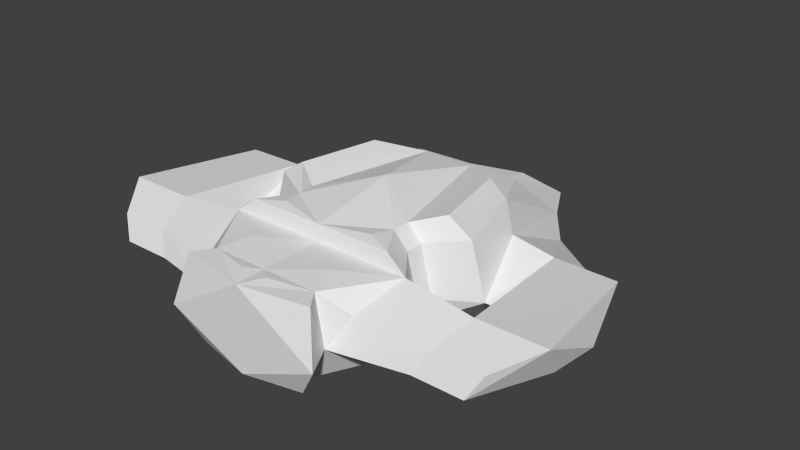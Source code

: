 # Source: heavy.blend  (saved by Blender 2.64.2; exported with 4.5.12 LTS)
import bpy
from mathutils import Matrix  # noqa: F401  (used for matrix-valued properties, if any)

bpy.ops.wm.read_factory_settings(use_empty=True)
scene = bpy.context.scene
scene.name = 'Scene'

# ---- collections
col_collection_1 = bpy.data.collections.new('Collection 1'); scene.collection.children.link(col_collection_1)

# ---- world
world_world = bpy.data.worlds.new('World'); scene.world = world_world
world_world.color = (0.05088, 0.05088, 0.05088)
world_world.use_sun_shadow = False
world_world.sun_shadow_jitter_overblur = 0.0
world_world.cycles.sampling_method = 'MANUAL'
world_world.cycles.sample_map_resolution = 256

# ---- meshes
me_plane_002 = bpy.data.meshes.new('Plane.002')
me_plane_002.from_pydata([(-6.483, -20.94, 3.532), (-9.637, -14.72, 8.5), (-5.595, -20.94, 8.5), (-8.248, -19.47, 6.687), (-8.168, -9.425, 3.532), (-12.51, -7.666, 4.0), (-6.985, -9.425, 8.5), (-10.96, -7.666, 9.442), (-5.704, -9.425, 0.0), (-4.367, 15.36, 0.0), (-6.413, 10.62, 0.0), (-9.785, -3.947, 0.0), (-5.677, 14.84, 4.0), (-7.939, 10.62, 4.0), (-5.677, 6.325, 8.5), (-8.674, 0.5575, 9.442), (0.0, -8.497, 0.0), (0.0, 15.36, 0.0), (-7.744, -14.72, 0.0), (0.0, 16.39, 4.0), (0.0, 5.147, 8.5), (0.0, 7.122, 5.488), (-5.704, -11.26, 0.0), (-8.168, -11.26, 3.532), (-6.985, -11.26, 8.5), (0.0, -11.64, 0.0), (0.0, -14.72, 0.0), (-4.635, -20.94, 0.0), (0.0, -14.72, 8.5), (0.0, -20.94, 0.0), (0.0, -20.94, 8.5), (-8.145, -24.05, 3.532), (-5.689, -22.81, 0.0), (-6.966, -22.81, 8.5), (0.0, -24.05, 0.0), (0.0, -24.05, 8.5), (-5.557, -9.425, 10.08), (-2.586, 3.365, 10.08), (-6.812, 0.5575, 11.02), (-8.508, -7.666, 11.02), (0.0, 3.365, 10.08), (-5.557, -11.26, 10.08), (-7.528, -14.5, 10.08), (0.0, -14.5, 10.08), (-4.526, -17.83, 8.793), (-1.386, -21.98, 8.691), (0.0, -5.692, 11.54), (-4.84, -13.42, 10.31), (-15.49, -18.92, 6.166), (-16.63, -14.97, 7.683), (-14.33, -19.84, 4.0), (-15.64, -12.55, 4.0), (-10.95, -1.57, 7.521), (-15.36, -7.666, 4.0), (-11.31, 5.964, 4.0), (-15.27, -1.57, 6.77), (-23.01, -7.666, 4.0), (-18.06, 1.28, 4.0), (-21.45, -1.57, 6.678), (-20.57, -18.92, 6.166), (-23.52, -14.97, 7.683), (-19.41, -19.84, 4.0), (-22.53, -12.55, 4.0)], [], [(2, 1, 3), (0, 2, 3), (50, 48, 59, 61), (9, 16, 8), (17, 16, 9), (8, 10, 9), (8, 11, 10), (15, 14, 13), (17, 9, 19), (13, 12, 9), (22, 23, 8), (21, 14, 20), (21, 12, 14), (9, 12, 19), (14, 12, 13), (10, 13, 9), (19, 12, 21), (25, 22, 16), (26, 18, 22), (29, 27, 26), (5, 10, 11), (34, 32, 27), (22, 8, 16), (25, 26, 22), (22, 18, 23), (27, 18, 26), (29, 34, 27), (35, 33, 31), (34, 31, 32), (37, 20, 14), (38, 37, 15), (43, 42, 28), (40, 20, 37), (36, 37, 39), (38, 39, 37), (34, 35, 31), (37, 14, 15), (38, 15, 39), (41, 24, 42), (8, 4, 5), (23, 24, 6), (8, 5, 11), (13, 10, 5), (57, 58, 55, 54), (30, 2, 45), (27, 0, 18), (31, 33, 0), (32, 31, 0), (23, 4, 8), (4, 23, 6), (1, 24, 23), (45, 35, 30), (18, 0, 23), (33, 2, 0), (27, 32, 0), (2, 33, 35), (6, 24, 41), (36, 39, 6), (15, 7, 39), (24, 1, 42), (36, 6, 41), (42, 1, 28), (39, 7, 6), (45, 2, 35), (44, 2, 30), (28, 1, 44), (44, 1, 2), (44, 30, 28), (41, 43, 46), (40, 37, 46), (36, 41, 46), (37, 36, 46), (41, 42, 47), (47, 43, 41), (47, 42, 43), (49, 48, 3, 1), (48, 50, 0, 3), (50, 51, 23, 0), (51, 49, 1, 23), (5, 4, 6, 7), (5, 7, 52), (57, 56, 58), (55, 53, 5, 52), (61, 59, 60, 62), (54, 55, 52, 13), (13, 5, 53, 54), (54, 53, 56, 57), (51, 50, 61, 62), (62, 56, 53, 51), (48, 49, 60, 59), (60, 58, 56), (49, 55, 58, 60), (51, 53, 55, 49), (62, 60, 56), (13, 52, 15), (52, 7, 15)])
me_plane_002.use_remesh_preserve_volume = False
me_plane_002.use_remesh_preserve_attributes = False
me_plane_002.use_mirror_vertex_groups = False
me_plane_002.update()

# ---- objects
ob_plane_002 = bpy.data.objects.new('Plane.002', me_plane_002)

# ---- transforms, parenting, visibility, modifiers, constraints
ob_plane_002.location = (0.0, 0.0, 0.0)
ob_plane_002.lineart.crease_threshold = 0.0
_m = ob_plane_002.modifiers.new('Mirror', 'MIRROR')

# ---- collection membership
col_collection_1.objects.link(ob_plane_002)

# ---- scene / render settings (as saved in the file)
scene.frame_start = 1; scene.frame_end = 250; scene.frame_set(168)
scene.render.engine = 'BLENDER_EEVEE_NEXT'
scene.render.image_settings.color_mode = 'RGB'
scene.render.image_settings.compression = 90
scene.render.resolution_percentage = 50
scene.render.dither_intensity = 0.0
scene.render.bake_margin = 2
scene.render.bake_bias = 0.0
scene.cycles.use_denoising = False
scene.cycles.samples = 10
scene.cycles.sampling_pattern = 'TABULATED_SOBOL'
scene.cycles.light_sampling_threshold = 0.0
scene.cycles.use_adaptive_sampling = False
scene.cycles.use_light_tree = False
scene.cycles.blur_glossy = 0.0
scene.cycles.volume_bounces = 1
scene.cycles.pixel_filter_type = 'GAUSSIAN'
scene.cycles.sample_clamp_indirect = 0.0
scene.view_settings.view_transform = 'Standard'
bpy.context.view_layer.update()

# ---- added for rendering (the .blend has no active camera and no usable light): camera, sun
cam_auto = bpy.data.cameras.new('AutoCamera')
cam_auto.lens = 50.0
cam_auto.sensor_width = 36.0
cam_auto.clip_end = 1024.55
ob_auto_camera = bpy.data.objects.new('AutoCamera', cam_auto)
scene.collection.objects.link(ob_auto_camera)
ob_auto_camera.location = (58.3793, -73.8864, 52.4748)
ob_auto_camera.rotation_euler = (1.09748, -7.21219e-08, 0.694738)
scene.camera = ob_auto_camera
light_auto_sun = bpy.data.lights.new('AutoSun', 'SUN')
light_auto_sun.energy = 3.0
light_auto_sun.angle = 0.0523599
ob_auto_sun = bpy.data.objects.new('AutoSun', light_auto_sun)
scene.collection.objects.link(ob_auto_sun)
ob_auto_sun.rotation_euler = (0.872665, 0.174533, 0.523599)
bpy.context.view_layer.update()
